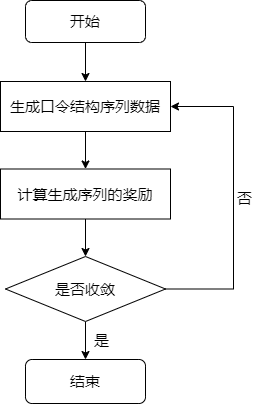

The diagram above was exported from draw.io. Its source (the exported page's mxGraphModel, read from the mxfile embedded in the PNG):
<mxGraphModel dx="1422" dy="746" grid="0" gridSize="10" guides="1" tooltips="1" connect="1" arrows="1" fold="1" page="1" pageScale="1" pageWidth="1169" pageHeight="827" math="0" shadow="0">
  <root>
    <mxCell id="0" />
    <mxCell id="1" parent="0" />
    <mxCell id="0Fq-DMRZ_7ohkDxsFN50-6" style="edgeStyle=orthogonalEdgeStyle;rounded=0;orthogonalLoop=1;jettySize=auto;html=1;exitX=0.5;exitY=1;exitDx=0;exitDy=0;fontSize=15;strokeWidth=1;" parent="1" source="0Fq-DMRZ_7ohkDxsFN50-1" target="0Fq-DMRZ_7ohkDxsFN50-3" edge="1">
      <mxGeometry relative="1" as="geometry" />
    </mxCell>
    <mxCell id="0Fq-DMRZ_7ohkDxsFN50-1" value="生成口令结构序列数据" style="rounded=0;whiteSpace=wrap;html=1;fontSize=15;strokeWidth=1;" parent="1" vertex="1">
      <mxGeometry x="285" y="276" width="170" height="50" as="geometry" />
    </mxCell>
    <mxCell id="0Fq-DMRZ_7ohkDxsFN50-8" style="edgeStyle=orthogonalEdgeStyle;rounded=0;orthogonalLoop=1;jettySize=auto;html=1;exitX=0.5;exitY=1;exitDx=0;exitDy=0;entryX=0.5;entryY=0;entryDx=0;entryDy=0;entryPerimeter=0;fontSize=15;strokeWidth=1;" parent="1" source="0Fq-DMRZ_7ohkDxsFN50-3" target="0Fq-DMRZ_7ohkDxsFN50-7" edge="1">
      <mxGeometry relative="1" as="geometry" />
    </mxCell>
    <mxCell id="0Fq-DMRZ_7ohkDxsFN50-3" value="计算生成序列的奖励" style="rounded=0;whiteSpace=wrap;html=1;fontSize=15;strokeWidth=1;" parent="1" vertex="1">
      <mxGeometry x="285" y="363.5" width="170" height="50" as="geometry" />
    </mxCell>
    <mxCell id="0Fq-DMRZ_7ohkDxsFN50-5" style="edgeStyle=orthogonalEdgeStyle;rounded=0;orthogonalLoop=1;jettySize=auto;html=1;exitX=0.5;exitY=1;exitDx=0;exitDy=0;fontSize=15;strokeWidth=1;" parent="1" source="0Fq-DMRZ_7ohkDxsFN50-4" target="0Fq-DMRZ_7ohkDxsFN50-1" edge="1">
      <mxGeometry relative="1" as="geometry" />
    </mxCell>
    <mxCell id="0Fq-DMRZ_7ohkDxsFN50-4" value="开始" style="rounded=1;whiteSpace=wrap;html=1;fontSize=15;strokeWidth=1;" parent="1" vertex="1">
      <mxGeometry x="310" y="195" width="120" height="42" as="geometry" />
    </mxCell>
    <mxCell id="0Fq-DMRZ_7ohkDxsFN50-11" style="edgeStyle=orthogonalEdgeStyle;rounded=0;orthogonalLoop=1;jettySize=auto;html=1;exitX=0.5;exitY=1;exitDx=0;exitDy=0;exitPerimeter=0;fontSize=15;strokeWidth=1;" parent="1" source="0Fq-DMRZ_7ohkDxsFN50-7" target="0Fq-DMRZ_7ohkDxsFN50-10" edge="1">
      <mxGeometry relative="1" as="geometry" />
    </mxCell>
    <mxCell id="3uZe2YPZpXnBSbm0fi4I-2" style="edgeStyle=orthogonalEdgeStyle;rounded=0;orthogonalLoop=1;jettySize=auto;html=1;exitX=1;exitY=0.5;exitDx=0;exitDy=0;exitPerimeter=0;entryX=1;entryY=0.5;entryDx=0;entryDy=0;fontSize=15;" edge="1" parent="1" source="0Fq-DMRZ_7ohkDxsFN50-7" target="0Fq-DMRZ_7ohkDxsFN50-1">
      <mxGeometry relative="1" as="geometry">
        <Array as="points">
          <mxPoint x="518" y="484" />
          <mxPoint x="518" y="301" />
        </Array>
      </mxGeometry>
    </mxCell>
    <mxCell id="0Fq-DMRZ_7ohkDxsFN50-7" value="是否收敛" style="strokeWidth=1;html=1;shape=mxgraph.flowchart.decision;whiteSpace=wrap;fontSize=15;" parent="1" vertex="1">
      <mxGeometry x="290" y="451" width="160" height="65" as="geometry" />
    </mxCell>
    <mxCell id="0Fq-DMRZ_7ohkDxsFN50-10" value="结束" style="rounded=1;whiteSpace=wrap;html=1;fontSize=15;strokeWidth=1;" parent="1" vertex="1">
      <mxGeometry x="310" y="554" width="120" height="44" as="geometry" />
    </mxCell>
    <mxCell id="0Fq-DMRZ_7ohkDxsFN50-13" value="是" style="text;html=1;align=center;verticalAlign=middle;resizable=0;points=[];autosize=1;strokeColor=none;fillColor=none;fontSize=15;strokeWidth=1;" parent="1" vertex="1">
      <mxGeometry x="373" y="524" width="25" height="22" as="geometry" />
    </mxCell>
    <mxCell id="0Fq-DMRZ_7ohkDxsFN50-14" value="否" style="text;html=1;align=center;verticalAlign=middle;resizable=0;points=[];autosize=1;strokeColor=none;fillColor=none;fontSize=15;strokeWidth=1;" parent="1" vertex="1">
      <mxGeometry x="516" y="382" width="25" height="22" as="geometry" />
    </mxCell>
  </root>
</mxGraphModel>